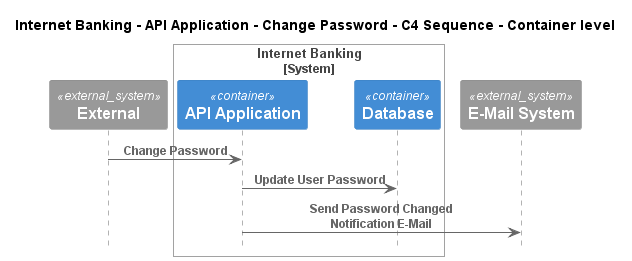

The diagram above was rendered by PlantUML. Its source (embedded in the PNG):
@startuml
!pragma layout smetana
!include ..\..\..\..\..\..\.c4s\C4_Sequence.puml

title Internet Banking - API Application - Change Password - C4 Sequence - Container level

System_Ext(C4InterFlow.SoftwareSystems.ExternalSystem, "External", "")

System_Boundary(BigBankPlc.SoftwareSystems.InternetBanking, "Internet Banking")
    Container(BigBankPlc.SoftwareSystems.InternetBanking.Containers.APIApplication, "API Application", "", "")
    ContainerDb(BigBankPlc.SoftwareSystems.InternetBanking.Containers.Database, "Database", "", "")
Boundary_End()
System_Ext(BigBankPlc.SoftwareSystems.EMailSystem, "E-Mail System", "")

Rel(C4InterFlow.SoftwareSystems.ExternalSystem, BigBankPlc.SoftwareSystems.InternetBanking.Containers.APIApplication, "Change Password")
Rel(BigBankPlc.SoftwareSystems.InternetBanking.Containers.APIApplication, BigBankPlc.SoftwareSystems.InternetBanking.Containers.Database, "Update User Password")
Rel(BigBankPlc.SoftwareSystems.InternetBanking.Containers.APIApplication, BigBankPlc.SoftwareSystems.EMailSystem, "Send Password Changed Notification E-Mail")


@enduml